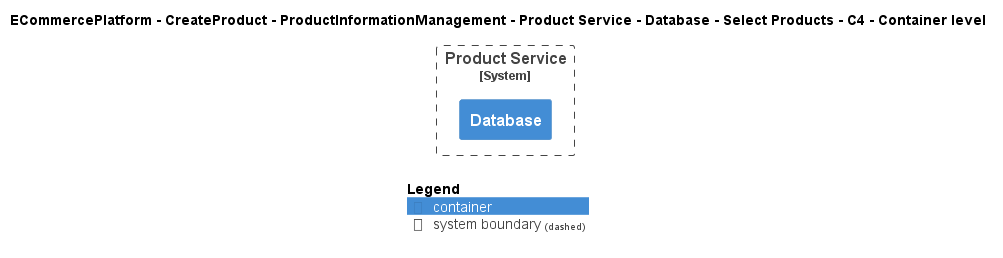

The diagram above was rendered by PlantUML. Its source (embedded in the PNG):
@startuml
!include ..\..\..\..\..\..\..\..\..\.c4s\C4_Container.puml

AddElementTag("c4interflow:lifecycle:new", $bgColor=green, $fontColor=#ffffff, $borderColor=green, $shadowing="False")
AddElementTag("c4interflow:lifecycle:changed", $bgColor=orange, $fontColor=#ffffff, $borderColor=orange, $shadowing="False")
AddElementTag("c4interflow:lifecycle:removed", $bgColor=red, $fontColor=#ffffff, $borderColor=red, $shadowing="False")

AddRelTag("c4interflow:lifecycle:new", $textColor=green, $lineColor=green)
AddRelTag("c4interflow:lifecycle:changed", $textColor=orange, $lineColor=orange)
AddRelTag("c4interflow:lifecycle:removed", $textColor=red, $lineColor=red)

SHOW_PERSON_PORTRAIT()
LAYOUT_TOP_DOWN()

skinparam linetype polyline

title ECommercePlatform - CreateProduct - ProductInformationManagement - Product Service - Database - Select Products - C4 - Container level


System_Boundary(ECommercePlatform.CreateProduct.ProductInformationManagement.SoftwareSystems.ProductService, "Product Service") {
    Container(ECommercePlatform.CreateProduct.ProductInformationManagement.SoftwareSystems.ProductService.Containers.Database, "Database", "", "")
}



SHOW_LEGEND()
@enduml